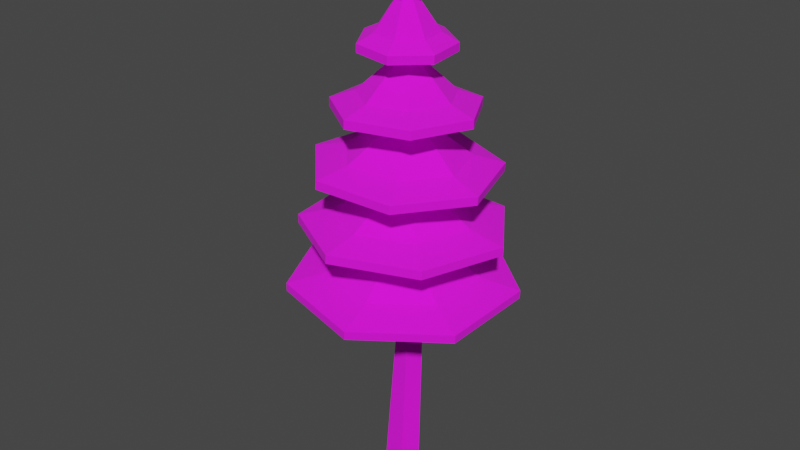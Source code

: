 # Source: Tree_simple5.blend  (saved by Blender 3.0.42; exported with 4.5.12 LTS)
import bpy
from mathutils import Matrix  # noqa: F401  (used for matrix-valued properties, if any)

bpy.ops.wm.read_factory_settings(use_empty=True)
scene = bpy.context.scene
scene.name = 'Scene'

# ---- collections
col_collection = bpy.data.collections.new('Collection'); scene.collection.children.link(col_collection)

# ---- images (referenced by path relative to the original .blend; pixels are not part of the script)
import os
ASSET_DIR = os.environ.get("B2B_ASSET_DIR", "")  # directory of the original .blend (textures are referenced by path, not embedded)
HERE = os.path.dirname(os.path.abspath(__file__))  # packed textures are extracted next to this script under _unpacked/

def load_image(name, relpath, width, height, colorspace="sRGB"):
    """Load a texture the original file referenced (path relative to the .blend, or extracted next to this script)."""
    p = next((c for c in (os.path.join(HERE, relpath), os.path.join(ASSET_DIR, relpath)) if relpath and os.path.exists(c)), "")
    if p:
        img = bpy.data.images.load(p, check_existing=True)
        img.name = name
    else:  # same state as the original file: an image datablock whose file is absent (Cycles renders it pink)
        img = bpy.data.images.new(name, width, height)
        img.source = "FILE"
        img.filepath = "//" + (relpath or name)
    img.colorspace_settings.name = colorspace
    return img
img_colorpalette_png = load_image('ColorPalette.png', 'ColorPalette.png', 1024, 1024, 'sRGB')

# ---- materials (node trees are filled in below, after node groups)
mat_material = bpy.data.materials.new('Material')
mat_material.use_transparent_shadow = False

# ---- material node trees
mat_material.use_nodes = True; mat_material.node_tree.nodes.clear()
_N = mat_material.node_tree.nodes; _L = mat_material.node_tree.links
n0 = _N.new('ShaderNodeBsdfPrincipled'); n0.name = 'Principled BSDF'; n0.location = (10, 300)
n0.distribution = 'GGX'
n0.subsurface_method = 'BURLEY'
n0.inputs[2].default_value = 1.0
n0.inputs[3].default_value = 1.45
n0.inputs[27].default_value = (0.0, 0.0, 0.0, 1.0)
n0.inputs[28].default_value = 1.0
n1 = _N.new('ShaderNodeOutputMaterial'); n1.name = 'Material Output'; n1.location = (300, 300)
n2 = _N.new('ShaderNodeTexImage'); n2.name = 'Image Texture'; n2.location = (-382, 173)
n2.image = img_colorpalette_png
n2.interpolation = 'Closest'
_L.new(n0.outputs[0], n1.inputs[0])
_L.new(n2.outputs[0], n0.inputs[0])
n1.is_active_output = True

# ---- world
world_world = bpy.data.worlds.new('World'); scene.world = world_world
world_world.use_nodes = True; world_world.node_tree.nodes.clear()
_N = world_world.node_tree.nodes; _L = world_world.node_tree.links
n0 = _N.new('ShaderNodeOutputWorld'); n0.name = 'World Output'; n0.location = (300, 300)
n1 = _N.new('ShaderNodeBackground'); n1.name = 'Background'; n1.location = (10, 300)
n1.inputs[0].default_value = (0.05088, 0.05088, 0.05088, 1.0)
_L.new(n1.outputs[0], n0.inputs[0])
n0.is_active_output = True
world_world.color = (0.05088, 0.05088, 0.05088)
world_world.use_sun_shadow = False
world_world.sun_shadow_jitter_overblur = 0.0

# ---- meshes
me_circle = bpy.data.meshes.new('Circle')
me_circle.from_pydata([(0.2107, 0.9691, 1.993), (-0.6378, 0.7911, 2.021), (-1.029, 0.01649, 2.016), (-0.6681, -0.7714, 1.983), (0.1729, -0.9793, 1.946), (0.8608, -0.4506, 1.933), (0.8776, 0.4165, 1.954), (0.03963, 0.1366, 2.421), (-0.09855, 0.1076, 2.426), (-0.1622, -0.01858, 2.425), (-0.1035, -0.1469, 2.42), (0.03348, -0.1808, 2.414), (0.1455, -0.09465, 2.412), (0.1483, 0.04657, 2.415), (-0.6327, 0.7877, 2.094), (0.2158, 0.9657, 2.067), (-1.024, 0.0131, 2.09), (-0.6629, -0.7748, 2.056), (0.1781, -0.9827, 2.019), (0.866, -0.454, 2.007), (0.8828, 0.4131, 2.028), (0.1402, 0.6375, 2.135), (-0.4241, 0.519, 2.153), (-0.6843, 0.003813, 2.15), (-0.4443, -0.5203, 2.128), (0.1151, -0.6585, 2.104), (0.5727, -0.3069, 2.095), (0.5838, 0.2699, 2.109), (0.01914, 0.1501, 2.127), (-0.119, 0.1211, 2.132), (-0.1827, -0.005052, 2.131), (-0.124, -0.1334, 2.126), (0.01299, -0.1672, 2.12), (0.125, -0.08113, 2.118), (0.1278, 0.06009, 2.121), (0.04048, 0.864, 2.469), (-0.6823, 0.5684, 2.478), (-0.7389, -0.5301, 2.508), (-0.06163, -0.9188, 2.518), (0.6647, -0.6319, 2.51), (0.8931, 0.1144, 2.489), (0.4516, 0.7582, 2.472), (-0.04987, 0.1369, 2.932), (-0.1362, 0.04354, 2.934), (-0.1169, -0.0821, 2.938), (-0.006596, -0.1454, 2.939), (0.1117, -0.09868, 2.938), (0.1489, 0.02287, 2.935), (0.07699, 0.1277, 2.932), (-0.8571, 0.2451, 2.561), (-0.3272, 0.8184, 2.544), (-0.7388, -0.5264, 2.582), (-0.06154, -0.915, 2.592), (0.6648, -0.6282, 2.584), (0.8932, 0.1181, 2.563), (0.4517, 0.7619, 2.545), (-0.2164, 0.5421, 2.626), (-0.5688, 0.1607, 2.636), (-0.4901, -0.3524, 2.65), (-0.03965, -0.6109, 2.657), (0.4435, -0.4201, 2.652), (0.5954, 0.07628, 2.638), (0.3017, 0.5045, 2.626), (-0.004717, 0.12, 2.637), (-0.1224, 0.07185, 2.639), (-0.1172, -0.09707, 2.643), (-0.006942, -0.1604, 2.645), (0.1113, -0.1136, 2.644), (0.1485, 0.007898, 2.64), (0.07665, 0.1127, 2.637), (0.7922, -0.1146, 2.985), (0.576, 0.5542, 2.982), (-0.0812, 0.8024, 3.0), (-0.6844, 0.4432, 3.024), (-0.7795, -0.253, 3.037), (-0.2947, -0.7619, 3.029), (0.4047, -0.7003, 3.006), (0.1471, -0.01053, 3.446), (0.1119, 0.09839, 3.446), (0.004841, 0.1388, 3.449), (-0.0934, 0.08031, 3.453), (-0.1089, -0.03308, 3.455), (-0.02994, -0.116, 3.454), (0.08398, -0.1059, 3.45), (0.5803, 0.5562, 3.056), (0.7966, -0.1126, 3.058), (-0.07686, 0.8044, 3.073), (-0.6801, 0.4451, 3.098), (-0.7751, -0.2511, 3.111), (-0.2904, -0.76, 3.103), (0.4091, -0.6984, 3.079), (0.5324, -0.07375, 3.14), (0.3886, 0.3711, 3.138), (-0.04852, 0.5362, 3.15), (-0.4498, 0.2972, 3.166), (-0.513, -0.1658, 3.175), (-0.1906, -0.5043, 3.169), (0.2747, -0.4633, 3.154), (0.1297, -0.01835, 3.152), (0.09449, 0.09057, 3.152), (-0.01254, 0.131, 3.155), (-0.1108, 0.07248, 3.159), (-0.1263, -0.0409, 3.161), (-0.04731, -0.1238, 3.159), (0.0666, -0.1137, 3.156), (-0.1709, 0.5984, 3.509), (-0.5794, 0.2351, 3.515), (-0.55, -0.3105, 3.528), (-0.1049, -0.6276, 3.538), (0.4208, -0.4774, 3.538), (0.6312, 0.02703, 3.528), (0.3678, 0.5058, 3.515), (-0.03179, 0.1107, 3.964), (-0.09831, 0.05153, 3.964), (-0.09352, -0.03733, 3.967), (-0.02104, -0.08897, 3.968), (0.06457, -0.06451, 3.968), (0.09883, 0.01764, 3.967), (0.05595, 0.09561, 3.965), (-0.5803, 0.2383, 3.588), (-0.1718, 0.6016, 3.583), (-0.5509, -0.3073, 3.601), (-0.1058, -0.6244, 3.612), (0.4198, -0.4742, 3.612), (0.6302, 0.03021, 3.602), (0.3669, 0.509, 3.589), (-0.1149, 0.4021, 3.661), (-0.3866, 0.1604, 3.665), (-0.367, -0.2025, 3.674), (-0.07096, -0.4134, 3.681), (0.2787, -0.3135, 3.681), (0.4186, 0.022, 3.674), (0.2435, 0.3405, 3.665), (-0.02798, 0.09796, 3.669), (-0.0945, 0.0388, 3.67), (-0.08972, -0.05006, 3.672), (-0.01723, -0.1017, 3.674), (0.06838, -0.07724, 3.674), (0.1026, 0.004906, 3.672), (0.05975, 0.08288, 3.67), (0.04263, 0.4087, 4.048), (-0.291, 0.2991, 4.058), (-0.4138, -0.03016, 4.054), (-0.2333, -0.3311, 4.04), (0.1146, -0.3771, 4.026), (0.3679, -0.1335, 4.023), (0.3359, 0.2162, 4.033), (0.00548, 0.06459, 4.483), (-0.04886, 0.04673, 4.484), (-0.06886, -0.006889, 4.484), (-0.03946, -0.0559, 4.481), (0.0172, -0.06339, 4.479), (0.05846, -0.02372, 4.478), (0.05324, 0.03324, 4.48), (-0.286, 0.2957, 4.131), (0.04763, 0.4054, 4.122), (-0.4088, -0.03355, 4.128), (-0.2283, -0.3345, 4.113), (0.1196, -0.3805, 4.099), (0.3729, -0.1369, 4.096), (0.3409, 0.2128, 4.106), (0.03468, 0.2676, 4.193), (-0.1872, 0.1947, 4.199), (-0.2689, -0.02435, 4.196), (-0.1489, -0.2245, 4.187), (0.08255, -0.2551, 4.178), (0.251, -0.09308, 4.176), (0.2297, 0.1395, 4.182), (0.007735, 0.06603, 4.189), (-0.0466, 0.04817, 4.19), (-0.0666, -0.005449, 4.189), (-0.0372, -0.05446, 4.187), (0.01946, -0.06195, 4.185), (0.06071, -0.02228, 4.184), (0.05549, 0.03468, 4.186), (2.186e-08, 0.225, 4.555), (-0.1759, 0.1403, 4.555), (-0.2194, -0.05007, 4.555), (-0.09762, -0.2027, 4.555), (0.09762, -0.2027, 4.555), (0.2194, -0.05007, 4.555), (0.1759, 0.1403, 4.555), (1.875e-08, 0.03664, 4.99), (-0.02865, 0.02285, 4.99), (-0.03572, -0.008154, 4.99), (-0.0159, -0.03301, 4.99), (0.0159, -0.03301, 4.99), (0.03572, -0.008154, 4.99), (0.02865, 0.02285, 4.99), (-0.1759, 0.1403, 4.629), (2.186e-08, 0.225, 4.629), (-0.2194, -0.05007, 4.629), (-0.09762, -0.2027, 4.629), (0.09762, -0.2027, 4.629), (0.2194, -0.05007, 4.629), (0.1759, 0.1403, 4.629), (2.062e-08, 0.1497, 4.703), (-0.117, 0.09331, 4.703), (-0.1459, -0.0333, 4.703), (-0.06493, -0.1348, 4.703), (0.06493, -0.1348, 4.703), (0.1459, -0.0333, 4.703), (0.117, 0.09331, 4.703), (1.875e-08, 0.03664, 4.703), (-0.02865, 0.02285, 4.703), (-0.03572, -0.008154, 4.703), (-0.0159, -0.03301, 4.703), (0.0159, -0.03301, 4.703), (0.03572, -0.008154, 4.703), (0.02865, 0.02285, 4.703), (-0.003374, 0.1145, -0.008436), (-0.003374, 0.1145, -0.008436), (-0.003374, 0.1145, -0.008436), (0.0005507, 0.009099, 5.0), (0.0005507, 0.009099, 5.0), (0.0005507, 0.009099, 5.0), (0.146, -0.002075, -0.003081), (0.146, -0.002075, -0.003081), (0.146, -0.002075, -0.003081), (0.008351, 0.001896, 5.0), (0.008351, 0.001896, 5.0), (0.008351, 0.001896, 5.0), (0.08117, -0.1799, 0.008561), (0.08117, -0.1799, 0.008561), (0.08117, -0.1799, 0.008561), (0.00391, -0.007749, 5.0), (0.00391, -0.007749, 5.0), (0.00391, -0.007749, 5.0), (-0.1083, -0.1731, 0.0104), (-0.1083, -0.1731, 0.0104), (-0.1083, -0.1731, 0.0104), (-0.006634, -0.006506, 5.0), (-0.006634, -0.006506, 5.0), (-0.006634, -0.006506, 5.0), (-0.1605, 0.008845, -0.0001034), (-0.1605, 0.008845, -0.0001034), (-0.1605, 0.008845, -0.0001034), (-0.00871, 0.003907, 5.0), (-0.00871, 0.003907, 5.0), (-0.00871, 0.003907, 5.0), (0.03202, 0.164, 1.509), (0.03202, 0.164, 1.509), (0.03202, 0.164, 1.509), (0.03202, 0.164, 1.509), (0.1283, 0.06076, 1.515), (0.1283, 0.06076, 1.515), (0.1283, 0.06076, 1.515), (0.1283, 0.06076, 1.515), (0.05969, -0.06243, 1.523), (0.05969, -0.06243, 1.523), (0.05969, -0.06243, 1.523), (0.05969, -0.06243, 1.523), (-0.07892, -0.03532, 1.523), (-0.07892, -0.03532, 1.523), (-0.07892, -0.03532, 1.523), (-0.07892, -0.03532, 1.523), (-0.09602, 0.1046, 1.514), (-0.09602, 0.1046, 1.514), (-0.09602, 0.1046, 1.514), (-0.09602, 0.1046, 1.514), (-0.06241, 0.06678, 2.221), (-0.06241, 0.06678, 2.221), (-0.06241, 0.06678, 2.221), (-0.06241, 0.06678, 2.221), (0.05629, 0.06374, 2.22), (0.05629, 0.06374, 2.22), (0.05629, 0.06374, 2.22), (0.05629, 0.06374, 2.22), (0.09017, -0.04997, 2.225), (0.09017, -0.04997, 2.225), (0.09017, -0.04997, 2.225), (0.09017, -0.04997, 2.225), (-0.007604, -0.1172, 2.229), (-0.007604, -0.1172, 2.229), (-0.007604, -0.1172, 2.229), (-0.007604, -0.1172, 2.229), (-0.1019, -0.04507, 2.227), (-0.1019, -0.04507, 2.227), (-0.1019, -0.04507, 2.227), (-0.1019, -0.04507, 2.227), (-0.0262, 0.09243, 2.91), (-0.0262, 0.09243, 2.91), (-0.0262, 0.09243, 2.91), (-0.0262, 0.09243, 2.91), (0.06783, 0.06954, 2.91), (0.06783, 0.06954, 2.91), (0.06783, 0.06954, 2.91), (0.06783, 0.06954, 2.91), (0.07516, -0.02686, 2.915), (0.07516, -0.02686, 2.915), (0.07516, -0.02686, 2.915), (0.07516, -0.02686, 2.915), (-0.01435, -0.06354, 2.918), (-0.01435, -0.06354, 2.918), (-0.01435, -0.06354, 2.918), (-0.01435, -0.06354, 2.918), (-0.07699, 0.01018, 2.915), (-0.07699, 0.01018, 2.915), (-0.07699, 0.01018, 2.915), (-0.07699, 0.01018, 2.915), (-0.01304, 0.05444, 3.608), (-0.01304, 0.05444, 3.608), (-0.01304, 0.05444, 3.608), (-0.01304, 0.05444, 3.608), (0.0543, 0.02228, 3.609), (0.0543, 0.02228, 3.609), (0.0543, 0.02228, 3.609), (0.0543, 0.02228, 3.609), (0.04453, -0.05168, 3.61), (0.04453, -0.05168, 3.61), (0.04453, -0.05168, 3.61), (0.04453, -0.05168, 3.61), (-0.02885, -0.06524, 3.611), (-0.02885, -0.06524, 3.611), (-0.02885, -0.06524, 3.611), (-0.02885, -0.06524, 3.611), (-0.06443, 0.0003489, 3.61), (-0.06443, 0.0003489, 3.61), (-0.06443, 0.0003489, 3.61), (-0.06443, 0.0003489, 3.61), (-0.01761, 0.04814, 4.297), (-0.01761, 0.04814, 4.297), (-0.01761, 0.04814, 4.297), (-0.01761, 0.04814, 4.297), (0.03428, 0.03894, 4.297), (0.03428, 0.03894, 4.297), (0.03428, 0.03894, 4.297), (0.03428, 0.03894, 4.297), (0.04156, -0.01325, 4.298), (0.04156, -0.01325, 4.298), (0.04156, -0.01325, 4.298), (0.04156, -0.01325, 4.298), (-0.005823, -0.03629, 4.299), (-0.005823, -0.03629, 4.299), (-0.005823, -0.03629, 4.299), (-0.005823, -0.03629, 4.299), (-0.04239, 0.00165, 4.298), (-0.04239, 0.00165, 4.298), (-0.04239, 0.00165, 4.298), (-0.04239, 0.00165, 4.298)], [], [(0, 15, 20, 6), (5, 19, 18, 4), (3, 17, 16, 2), (1, 14, 15, 0), (6, 20, 19, 5), (4, 18, 17, 3), (2, 16, 14, 1), (28, 0, 6, 34), (21, 15, 14, 22), (22, 14, 16, 23), (23, 16, 17, 24), (24, 17, 18, 25), (25, 18, 19, 26), (26, 19, 20, 27), (27, 20, 15, 21), (13, 27, 21, 7), (12, 26, 27, 13), (11, 25, 26, 12), (10, 24, 25, 11), (9, 23, 24, 10), (8, 22, 23, 9), (7, 21, 22, 8), (34, 6, 5, 33), (33, 5, 4, 32), (32, 4, 3, 31), (31, 3, 2, 30), (30, 2, 1, 29), (29, 1, 0, 28), (35, 50, 55, 41), (40, 54, 53, 39), (38, 52, 51, 37), (36, 49, 50, 35), (41, 55, 54, 40), (39, 53, 52, 38), (37, 51, 49, 36), (63, 35, 41, 69), (56, 50, 49, 57), (57, 49, 51, 58), (58, 51, 52, 59), (59, 52, 53, 60), (60, 53, 54, 61), (61, 54, 55, 62), (62, 55, 50, 56), (48, 62, 56, 42), (47, 61, 62, 48), (46, 60, 61, 47), (45, 59, 60, 46), (44, 58, 59, 45), (43, 57, 58, 44), (42, 56, 57, 43), (64, 63, 69, 68, 67, 66, 65), (69, 41, 40, 68), (68, 40, 39, 67), (67, 39, 38, 66), (66, 38, 37, 65), (65, 37, 36, 64), (64, 36, 35, 63), (70, 85, 90, 76), (75, 89, 88, 74), (73, 87, 86, 72), (71, 84, 85, 70), (76, 90, 89, 75), (74, 88, 87, 73), (72, 86, 84, 71), (98, 70, 76, 104), (91, 85, 84, 92), (92, 84, 86, 93), (93, 86, 87, 94), (94, 87, 88, 95), (95, 88, 89, 96), (96, 89, 90, 97), (97, 90, 85, 91), (83, 97, 91, 77), (82, 96, 97, 83), (81, 95, 96, 82), (80, 94, 95, 81), (79, 93, 94, 80), (78, 92, 93, 79), (77, 91, 92, 78), (99, 98, 104, 103, 102, 101, 100), (104, 76, 75, 103), (103, 75, 74, 102), (102, 74, 73, 101), (101, 73, 72, 100), (100, 72, 71, 99), (99, 71, 70, 98), (105, 120, 125, 111), (110, 124, 123, 109), (108, 122, 121, 107), (106, 119, 120, 105), (111, 125, 124, 110), (109, 123, 122, 108), (107, 121, 119, 106), (133, 105, 111, 139), (126, 120, 119, 127), (127, 119, 121, 128), (128, 121, 122, 129), (129, 122, 123, 130), (130, 123, 124, 131), (131, 124, 125, 132), (132, 125, 120, 126), (118, 132, 126, 112), (117, 131, 132, 118), (116, 130, 131, 117), (115, 129, 130, 116), (114, 128, 129, 115), (113, 127, 128, 114), (112, 126, 127, 113), (134, 133, 139, 138, 137, 136, 135), (139, 111, 110, 138), (138, 110, 109, 137), (137, 109, 108, 136), (136, 108, 107, 135), (135, 107, 106, 134), (134, 106, 105, 133), (140, 155, 160, 146), (145, 159, 158, 144), (143, 157, 156, 142), (141, 154, 155, 140), (146, 160, 159, 145), (144, 158, 157, 143), (142, 156, 154, 141), (168, 140, 146, 174), (161, 155, 154, 162), (162, 154, 156, 163), (163, 156, 157, 164), (164, 157, 158, 165), (165, 158, 159, 166), (166, 159, 160, 167), (167, 160, 155, 161), (153, 167, 161, 147), (152, 166, 167, 153), (151, 165, 166, 152), (150, 164, 165, 151), (149, 163, 164, 150), (148, 162, 163, 149), (147, 161, 162, 148), (169, 168, 174, 173, 172, 171, 170), (174, 146, 145, 173), (173, 145, 144, 172), (172, 144, 143, 171), (171, 143, 142, 170), (170, 142, 141, 169), (169, 141, 140, 168), (175, 190, 195, 181), (180, 194, 193, 179), (178, 192, 191, 177), (176, 189, 190, 175), (181, 195, 194, 180), (179, 193, 192, 178), (177, 191, 189, 176), (203, 175, 181, 209), (196, 190, 189, 197), (197, 189, 191, 198), (198, 191, 192, 199), (199, 192, 193, 200), (200, 193, 194, 201), (201, 194, 195, 202), (202, 195, 190, 196), (188, 202, 196, 182), (187, 201, 202, 188), (186, 200, 201, 187), (185, 199, 200, 186), (184, 198, 199, 185), (183, 197, 198, 184), (182, 196, 197, 183), (204, 203, 209, 208, 207, 206, 205), (209, 181, 180, 208), (208, 180, 179, 207), (207, 179, 178, 206), (206, 178, 177, 205), (205, 177, 176, 204), (204, 176, 175, 203), (184, 185, 186, 187, 188, 182, 183), (149, 150, 151, 152, 153, 147, 148), (114, 115, 116, 117, 118, 112, 113), (79, 80, 81, 82, 83, 77, 78), (44, 45, 46, 47, 48, 42, 43), (9, 10, 11, 12, 13, 7, 8), (30, 29, 28, 34, 33, 32, 31), (322, 215, 220), (322, 220, 324), (326, 221, 227), (326, 227, 330), (329, 226, 233), (329, 233, 335), (225, 219, 214), (214, 239, 232), (214, 232, 225), (333, 231, 238), (333, 238, 339), (336, 237, 213), (336, 213, 320), (236, 211, 216), (216, 223, 230), (216, 230, 236), (235, 259, 241), (235, 241, 210), (228, 252, 256), (228, 256, 234), (222, 248, 254), (222, 254, 229), (218, 246, 250), (218, 250, 224), (212, 243, 245), (212, 245, 217), (258, 278, 261), (258, 261, 240), (253, 272, 277), (253, 277, 257), (249, 268, 274), (249, 274, 255), (247, 267, 271), (247, 271, 251), (242, 263, 265), (242, 265, 244), (276, 296, 280), (276, 280, 260), (273, 293, 299), (273, 299, 279), (269, 289, 295), (269, 295, 275), (266, 286, 290), (266, 290, 270), (262, 282, 284), (262, 284, 264), (298, 318, 300), (298, 300, 281), (292, 313, 317), (292, 317, 297), (288, 309, 315), (288, 315, 294), (287, 306, 310), (287, 310, 291), (283, 302, 304), (283, 304, 285), (319, 338, 321), (319, 321, 301), (312, 332, 337), (312, 337, 316), (308, 328, 334), (308, 334, 314), (307, 327, 331), (307, 331, 311), (303, 323, 325), (303, 325, 305)])
me_circle.polygons.foreach_set('use_smooth', [0, 0, 0, 0, 0, 0, 0, 0, 0, 0, 0, 0, 0, 0, 0, 0, 0, 0, 0, 0, 0, 0, 0, 0, 0, 0, 0, 0, 0, 0, 0, 0, 0, 0, 0, 0, 0, 0, 0, 0, 0, 0, 0, 0, 0, 0, 0, 0, 0, 0, 0, 0, 0, 0, 0, 0, 0, 0, 0, 0, 0, 0, 0, 0, 0, 0, 0, 0, 0, 0, 0, 0, 0, 0, 0, 0, 0, 0, 0, 0, 0, 0, 0, 0, 0, 0, 0, 0, 0, 0, 0, 0, 0, 0, 0, 0, 0, 0, 0, 0, 0, 0, 0, 0, 0, 0, 0, 0, 0, 0, 0, 0, 0, 0, 0, 0, 0, 0, 0, 0, 0, 0, 0, 0, 0, 0, 0, 0, 0, 0, 0, 0, 0, 0, 0, 0, 0, 0, 0, 0, 0, 0, 0, 0, 0, 0, 0, 0, 0, 0, 0, 0, 0, 0, 0, 0, 0, 0, 0, 0, 0, 0, 0, 0, 0, 0, 0, 0, 0, 0, 0, 0, 0, 0, 0, 0, 0, 0, 0, 0, 1, 1, 1, 1, 1, 1, 0, 0, 0, 1, 1, 1, 1, 0, 0, 0, 1, 1, 1, 1, 1, 1, 1, 1, 1, 1, 1, 1, 1, 1, 1, 1, 1, 1, 1, 1, 1, 1, 1, 1, 1, 1, 1, 1, 1, 1, 1, 1, 1, 1, 1, 1, 1, 1, 1, 1, 1, 1, 1, 1, 1, 1, 1, 1, 1, 1])
_uv = me_circle.uv_layers.new(name='UVMap')
_uv.uv.foreach_set('vector', [0.4336, 0.9335, 0.4336, 0.9335, 0.4336, 0.9335, 0.4336, 0.9335, 0.4336, 0.9335, 0.4336, 0.9335, 0.4336, 0.9335, 0.4336, 0.9335, 0.4336, 0.9335, 0.4336, 0.9335, 0.4336, 0.9335, 0.4336, 0.9335, 0.4336, 0.9335, 0.4336, 0.9335, 0.4336, 0.9335, 0.4336, 0.9335, 0.4336, 0.9335, 0.4336, 0.9335, 0.4336, 0.9335, 0.4336, 0.9335, 0.4336, 0.9335, 0.4336, 0.9335, 0.4336, 0.9335, 0.4336, 0.9335, 0.4336, 0.9335, 0.4336, 0.9335, 0.4336, 0.9335, 0.4336, 0.9335, 0.4336, 0.9335, 0.4336, 0.9335, 0.4336, 0.9335, 0.4336, 0.9335, 0.4336, 0.9335, 0.4336, 0.9335, 0.4336, 0.9335, 0.4336, 0.9335, 0.4336, 0.9335, 0.4336, 0.9335, 0.4336, 0.9335, 0.4336, 0.9335, 0.4336, 0.9335, 0.4336, 0.9335, 0.4336, 0.9335, 0.4336, 0.9335, 0.4336, 0.9335, 0.4336, 0.9335, 0.4336, 0.9335, 0.4336, 0.9335, 0.4336, 0.9335, 0.4336, 0.9335, 0.4336, 0.9335, 0.4336, 0.9335, 0.4336, 0.9335, 0.4336, 0.9335, 0.4336, 0.9335, 0.4336, 0.9335, 0.4336, 0.9335, 0.4336, 0.9335, 0.4336, 0.9335, 0.4336, 0.9335, 0.4336, 0.9335, 0.4336, 0.9335, 0.4336, 0.9335, 0.4336, 0.9335, 0.4336, 0.9335, 0.4336, 0.9335, 0.4336, 0.9335, 0.4336, 0.9335, 0.4336, 0.9335, 0.4336, 0.9335, 0.4336, 0.9335, 0.4336, 0.9335, 0.4336, 0.9335, 0.4336, 0.9335, 0.4336, 0.9335, 0.4336, 0.9335, 0.4336, 0.9335, 0.4336, 0.9335, 0.4336, 0.9335, 0.4336, 0.9335, 0.4336, 0.9335, 0.4336, 0.9335, 0.4336, 0.9335, 0.4336, 0.9335, 0.4336, 0.9335, 0.4336, 0.9335, 0.4336, 0.9335, 0.4336, 0.9335, 0.4336, 0.9335, 0.4336, 0.9335, 0.4336, 0.9335, 0.4336, 0.9335, 0.4336, 0.9335, 0.4336, 0.9335, 0.4336, 0.9335, 0.4336, 0.9335, 0.4336, 0.9335, 0.4336, 0.9335, 0.4336, 0.9335, 0.4336, 0.9335, 0.4336, 0.9335, 0.4336, 0.9335, 0.4336, 0.9335, 0.4336, 0.9335, 0.4336, 0.9335, 0.4336, 0.9335, 0.4336, 0.9335, 0.4336, 0.9335, 0.4336, 0.9335, 0.4336, 0.9335, 0.4336, 0.9335, 0.4336, 0.9335, 0.4336, 0.9335, 0.4336, 0.9335, 0.4336, 0.9335, 0.4336, 0.9335, 0.4336, 0.9335, 0.4336, 0.9335, 0.4336, 0.9335, 0.4336, 0.9335, 0.4336, 0.9335, 0.4336, 0.9335, 0.4336, 0.9335, 0.4336, 0.9335, 0.4336, 0.9335, 0.4336, 0.9335, 0.4336, 0.9335, 0.4336, 0.9335, 0.4336, 0.9335, 0.4336, 0.9335, 0.4336, 0.9335, 0.4336, 0.9335, 0.4336, 0.9335, 0.4336, 0.9335, 0.4336, 0.9335, 0.4336, 0.9335, 0.4336, 0.9335, 0.4336, 0.9335, 0.4336, 0.9335, 0.4336, 0.9335, 0.4336, 0.9335, 0.4336, 0.9335, 0.4336, 0.9335, 0.4336, 0.9335, 0.4336, 0.9335, 0.4336, 0.9335, 0.4336, 0.9335, 0.4336, 0.9335, 0.4336, 0.9335, 0.4336, 0.9335, 0.4336, 0.9335, 0.4336, 0.9335, 0.4336, 0.9335, 0.4336, 0.9335, 0.4336, 0.9335, 0.4336, 0.9335, 0.4336, 0.9335, 0.4336, 0.9335, 0.4336, 0.9335, 0.4336, 0.9335, 0.4336, 0.9335, 0.4336, 0.9335, 0.4336, 0.9335, 0.4336, 0.9335, 0.4336, 0.9335, 0.4336, 0.9335, 0.4336, 0.9335, 0.4336, 0.9335, 0.4336, 0.9335, 0.4336, 0.9335, 0.4336, 0.9335, 0.4336, 0.9335, 0.4336, 0.9335, 0.4336, 0.9335, 0.4336, 0.9335, 0.4336, 0.9335, 0.4336, 0.9335, 0.4336, 0.9335, 0.4336, 0.9335, 0.4336, 0.9335, 0.4336, 0.9335, 0.4336, 0.9335, 0.4336, 0.9335, 0.4336, 0.9335, 0.4336, 0.9335, 0.4336, 0.9335, 0.4336, 0.9335, 0.4336, 0.9335, 0.4336, 0.9335, 0.4336, 0.9335, 0.4336, 0.9335, 0.4336, 0.9335, 0.4336, 0.9335, 0.4336, 0.9335, 0.4336, 0.9335, 0.4336, 0.9335, 0.4336, 0.9335, 0.4336, 0.9335, 0.4336, 0.9335, 0.4336, 0.9335, 0.4336, 0.9335, 0.4336, 0.9335, 0.4336, 0.9335, 0.4336, 0.9335, 0.4336, 0.9335, 0.4336, 0.9335, 0.4336, 0.9335, 0.4336, 0.9335, 0.4336, 0.9335, 0.4336, 0.9335, 0.4336, 0.9335, 0.4336, 0.9335, 0.4336, 0.9335, 0.4336, 0.9335, 0.4336, 0.9335, 0.4336, 0.9335, 0.4336, 0.9335, 0.4336, 0.9335, 0.4336, 0.9335, 0.4336, 0.9335, 0.4336, 0.9335, 0.4336, 0.9335, 0.4336, 0.9335, 0.4336, 0.9335, 0.4336, 0.9335, 0.4336, 0.9335, 0.4336, 0.9335, 0.4336, 0.9335, 0.4336, 0.9335, 0.4336, 0.9335, 0.4336, 0.9335, 0.4336, 0.9335, 0.4336, 0.9335, 0.4336, 0.9335, 0.4336, 0.9335, 0.4336, 0.9335, 0.4336, 0.9335, 0.4336, 0.9335, 0.4336, 0.9335, 0.4336, 0.9335, 0.4336, 0.9335, 0.4336, 0.9335, 0.4336, 0.9335, 0.4336, 0.9335, 0.4336, 0.9335, 0.4336, 0.9335, 0.4336, 0.9335, 0.4336, 0.9335, 0.4336, 0.9335, 0.4336, 0.9335, 0.4336, 0.9335, 0.4336, 0.9335, 0.4336, 0.9335, 0.4336, 0.9335, 0.4336, 0.9335, 0.4336, 0.9335, 0.4336, 0.9335, 0.4336, 0.9335, 0.4336, 0.9335, 0.4336, 0.9335, 0.4336, 0.9335, 0.4336, 0.9335, 0.4336, 0.9335, 0.4336, 0.9335, 0.4336, 0.9335, 0.4336, 0.9335, 0.4336, 0.9335, 0.4336, 0.9335, 0.4336, 0.9335, 0.4336, 0.9335, 0.4336, 0.9335, 0.4336, 0.9335, 0.4336, 0.9335, 0.4336, 0.9335, 0.4336, 0.9335, 0.4336, 0.9335, 0.4336, 0.9335, 0.4336, 0.9335, 0.4336, 0.9335, 0.4336, 0.9335, 0.4336, 0.9335, 0.4336, 0.9335, 0.4336, 0.9335, 0.4336, 0.9335, 0.4336, 0.9335, 0.4336, 0.9335, 0.4336, 0.9335, 0.4336, 0.9335, 0.4336, 0.9335, 0.4336, 0.9335, 0.4336, 0.9335, 0.4336, 0.9335, 0.4336, 0.9335, 0.4336, 0.9335, 0.4336, 0.9335, 0.4336, 0.9335, 0.4336, 0.9335, 0.4336, 0.9335, 0.4336, 0.9335, 0.4336, 0.9335, 0.4336, 0.9335, 0.4336, 0.9335, 0.4336, 0.9335, 0.4336, 0.9335, 0.4336, 0.9335, 0.4336, 0.9335, 0.4336, 0.9335, 0.4336, 0.9335, 0.4336, 0.9335, 0.4336, 0.9335, 0.4336, 0.9335, 0.4336, 0.9335, 0.4336, 0.9335, 0.4336, 0.9335, 0.4336, 0.9335, 0.4336, 0.9335, 0.4336, 0.9335, 0.4336, 0.9335, 0.4336, 0.9335, 0.4336, 0.9335, 0.4336, 0.9335, 0.4336, 0.9335, 0.4336, 0.9335, 0.4336, 0.9335, 0.4336, 0.9335, 0.4336, 0.9335, 0.4336, 0.9335, 0.4336, 0.9335, 0.4336, 0.9335, 0.4336, 0.9335, 0.4336, 0.9335, 0.4336, 0.9335, 0.4336, 0.9335, 0.4336, 0.9335, 0.4336, 0.9335, 0.4336, 0.9335, 0.4336, 0.9335, 0.4336, 0.9335, 0.4336, 0.9335, 0.4336, 0.9335, 0.4336, 0.9335, 0.4336, 0.9335, 0.4336, 0.9335, 0.4336, 0.9335, 0.4336, 0.9335, 0.4336, 0.9335, 0.4336, 0.9335, 0.4336, 0.9335, 0.4336, 0.9335, 0.4336, 0.9335, 0.4336, 0.9335, 0.4336, 0.9335, 0.4336, 0.9335, 0.4336, 0.9335, 0.4336, 0.9335, 0.4336, 0.9335, 0.4336, 0.9335, 0.4336, 0.9335, 0.4336, 0.9335, 0.4336, 0.9335, 0.4336, 0.9335, 0.4336, 0.9335, 0.4336, 0.9335, 0.4336, 0.9335, 0.4336, 0.9335, 0.4336, 0.9335, 0.4336, 0.9335, 0.4336, 0.9335, 0.4336, 0.9335, 0.4336, 0.9335, 0.4336, 0.9335, 0.4336, 0.9335, 0.4336, 0.9335, 0.4336, 0.9335, 0.4336, 0.9335, 0.4336, 0.9335, 0.4336, 0.9335, 0.4336, 0.9335, 0.4336, 0.9335, 0.4336, 0.9335, 0.4336, 0.9335, 0.4336, 0.9335, 0.4336, 0.9335, 0.4336, 0.9335, 0.4336, 0.9335, 0.4336, 0.9335, 0.4336, 0.9335, 0.4336, 0.9335, 0.4336, 0.9335, 0.4336, 0.9335, 0.4336, 0.9335, 0.4336, 0.9335, 0.4336, 0.9335, 0.4336, 0.9335, 0.4336, 0.9335, 0.4336, 0.9335, 0.4336, 0.9335, 0.4336, 0.9335, 0.4336, 0.9335, 0.4336, 0.9335, 0.4336, 0.9335, 0.4336, 0.9335, 0.4336, 0.9335, 0.4336, 0.9335, 0.4336, 0.9335, 0.4336, 0.9335, 0.4336, 0.9335, 0.4336, 0.9335, 0.4336, 0.9335, 0.4336, 0.9335, 0.4336, 0.9335, 0.4336, 0.9335, 0.4336, 0.9335, 0.4336, 0.9335, 0.4336, 0.9335, 0.4336, 0.9335, 0.4336, 0.9335, 0.4336, 0.9335, 0.4336, 0.9335, 0.4336, 0.9335, 0.4336, 0.9335, 0.4336, 0.9335, 0.4336, 0.9335, 0.4336, 0.9335, 0.4336, 0.9335, 0.4336, 0.9335, 0.4336, 0.9335, 0.4336, 0.9335, 0.4336, 0.9335, 0.4336, 0.9335, 0.4336, 0.9335, 0.4336, 0.9335, 0.4336, 0.9335, 0.4336, 0.9335, 0.4336, 0.9335, 0.4336, 0.9335, 0.4336, 0.9335, 0.4336, 0.9335, 0.4336, 0.9335, 0.4336, 0.9335, 0.4336, 0.9335, 0.4336, 0.9335, 0.4336, 0.9335, 0.4336, 0.9335, 0.4336, 0.9335, 0.4336, 0.9335, 0.4336, 0.9335, 0.4336, 0.9335, 0.4336, 0.9335, 0.4336, 0.9335, 0.4336, 0.9335, 0.4336, 0.9335, 0.4336, 0.9335, 0.4336, 0.9335, 0.4336, 0.9335, 0.4336, 0.9335, 0.4336, 0.9335, 0.4336, 0.9335, 0.4336, 0.9335, 0.4336, 0.9335, 0.4336, 0.9335, 0.4336, 0.9335, 0.4336, 0.9335, 0.4336, 0.9335, 0.4336, 0.9335, 0.4336, 0.9335, 0.4336, 0.9335, 0.4336, 0.9335, 0.4336, 0.9335, 0.4336, 0.9335, 0.4336, 0.9335, 0.4336, 0.9335, 0.4336, 0.9335, 0.4336, 0.9335, 0.4336, 0.9335, 0.4336, 0.9335, 0.4336, 0.9335, 0.4336, 0.9335, 0.4336, 0.9335, 0.4336, 0.9335, 0.4336, 0.9335, 0.4336, 0.9335, 0.4336, 0.9335, 0.4336, 0.9335, 0.4336, 0.9335, 0.4336, 0.9335, 0.4336, 0.9335, 0.4336, 0.9335, 0.4336, 0.9335, 0.4336, 0.9335, 0.4336, 0.9335, 0.4336, 0.9335, 0.4336, 0.9335, 0.4336, 0.9335, 0.4336, 0.9335, 0.4336, 0.9335, 0.4336, 0.9335, 0.4336, 0.9335, 0.4336, 0.9335, 0.4336, 0.9335, 0.4336, 0.9335, 0.4336, 0.9335, 0.4336, 0.9335, 0.4336, 0.9335, 0.4336, 0.9335, 0.4336, 0.9335, 0.4336, 0.9335, 0.4336, 0.9335, 0.4336, 0.9335, 0.4336, 0.9335, 0.4336, 0.9335, 0.4336, 0.9335, 0.4336, 0.9335, 0.4336, 0.9335, 0.4336, 0.9335, 0.4336, 0.9335, 0.4336, 0.9335, 0.4336, 0.9335, 0.4336, 0.9335, 0.4336, 0.9335, 0.4336, 0.9335, 0.4336, 0.9335, 0.4336, 0.9335, 0.4336, 0.9335, 0.4336, 0.9335, 0.4336, 0.9335, 0.4336, 0.9335, 0.4336, 0.9335, 0.4336, 0.9335, 0.4336, 0.9335, 0.4336, 0.9335, 0.4336, 0.9335, 0.4336, 0.9335, 0.4336, 0.9335, 0.4336, 0.9335, 0.4336, 0.9335, 0.4336, 0.9335, 0.4336, 0.9335, 0.4336, 0.9335, 0.4336, 0.9335, 0.4336, 0.9335, 0.4336, 0.9335, 0.4336, 0.9335, 0.4336, 0.9335, 0.4336, 0.9335, 0.4336, 0.9335, 0.4336, 0.9335, 0.4336, 0.9335, 0.4336, 0.9335, 0.4336, 0.9335, 0.4336, 0.9335, 0.4336, 0.9335, 0.4336, 0.9335, 0.4336, 0.9335, 0.4336, 0.9335, 0.4336, 0.9335, 0.4336, 0.9335, 0.4336, 0.9335, 0.4336, 0.9335, 0.4336, 0.9335, 0.4336, 0.9335, 0.4336, 0.9335, 0.4336, 0.9335, 0.4336, 0.9335, 0.4336, 0.9335, 0.4336, 0.9335, 0.4336, 0.9335, 0.4336, 0.9335, 0.4336, 0.9335, 0.4336, 0.9335, 0.4336, 0.9335, 0.4336, 0.9335, 0.4336, 0.9335, 0.4336, 0.9335, 0.4336, 0.9335, 0.4336, 0.9335, 0.4336, 0.9335, 0.4336, 0.9335, 0.4336, 0.9335, 0.4336, 0.9335, 0.4336, 0.9335, 0.4336, 0.9335, 0.4336, 0.9335, 0.4336, 0.9335, 0.4336, 0.9335, 0.4336, 0.9335, 0.4336, 0.9335, 0.4336, 0.9335, 0.4336, 0.9335, 0.4336, 0.9335, 0.4336, 0.9335, 0.4336, 0.9335, 0.4336, 0.9335, 0.4336, 0.9335, 0.4336, 0.9335, 0.4336, 0.9335, 0.4336, 0.9335, 0.4336, 0.9335, 0.4336, 0.9335, 0.4336, 0.9335, 0.4336, 0.9335, 0.4336, 0.9335, 0.4336, 0.9335, 0.4336, 0.9335, 0.4336, 0.9335, 0.4336, 0.9335, 0.4336, 0.9335, 0.4336, 0.9335, 0.4336, 0.9335, 0.4336, 0.9335, 0.4336, 0.9335, 0.4336, 0.9335, 0.4336, 0.9335, 0.4336, 0.9335, 0.4336, 0.9335, 0.4336, 0.9335, 0.4336, 0.9335, 0.4336, 0.9335, 0.4336, 0.9335, 0.4336, 0.9335, 0.4336, 0.9335, 0.4336, 0.9335, 0.4336, 0.9335, 0.4336, 0.9335, 0.4336, 0.9335, 0.4336, 0.9335, 0.4336, 0.9335, 0.4336, 0.9335, 0.4336, 0.9335, 0.4336, 0.9335, 0.4336, 0.9335, 0.4336, 0.9335, 0.4336, 0.9335, 0.4336, 0.9335, 0.4336, 0.9335, 0.4336, 0.9335, 0.4336, 0.9335, 0.4336, 0.9335, 0.4336, 0.9335, 0.4336, 0.9335, 0.4336, 0.9335, 0.4336, 0.9335, 0.4336, 0.9335, 0.4336, 0.9335, 0.4336, 0.9335, 0.4336, 0.9335, 0.4336, 0.9335, 0.4336, 0.9335, 0.4336, 0.9335, 0.4336, 0.9335, 0.4336, 0.9335, 0.4336, 0.9335, 0.4336, 0.9335, 0.4336, 0.9335, 0.4336, 0.9335, 0.4336, 0.9335, 0.4336, 0.9335, 0.4336, 0.9335, 0.4336, 0.9335, 0.4336, 0.9335, 0.4336, 0.9335, 0.4336, 0.9335, 0.4336, 0.9335, 0.4336, 0.9335, 0.4336, 0.9335, 0.4336, 0.9335, 0.4336, 0.9335, 0.4336, 0.9335, 0.4336, 0.9335, 0.4336, 0.9335, 0.4336, 0.9335, 0.4336, 0.9335, 0.4336, 0.9335, 0.4336, 0.9335, 0.4336, 0.9335, 0.4336, 0.9335, 0.4336, 0.9335, 0.4336, 0.9335, 0.4336, 0.9335, 0.4336, 0.9335, 0.4336, 0.9335, 0.4336, 0.9335, 0.4336, 0.9335, 0.4336, 0.9335, 0.4336, 0.9335, 0.4336, 0.9335, 0.4336, 0.9335, 0.4336, 0.9335, 0.4336, 0.9335, 0.4336, 0.9335, 0.4336, 0.9335, 0.4336, 0.9335, 0.4336, 0.9335, 0.4336, 0.9335, 0.4336, 0.9335, 0.4336, 0.9335, 0.4336, 0.9335, 0.4336, 0.9335, 0.4336, 0.9335, 0.4336, 0.9335, 0.4336, 0.9335, 0.4336, 0.9335, 0.4336, 0.9335, 0.4336, 0.9335, 0.4336, 0.9335, 0.4336, 0.9335, 0.4336, 0.9335, 0.4336, 0.9335, 0.4336, 0.9335, 0.4336, 0.9335, 0.4336, 0.9335, 0.4336, 0.9335, 0.4336, 0.9335, 0.4336, 0.9335, 0.4336, 0.9335, 0.4336, 0.9335, 0.4336, 0.9335, 0.4336, 0.9335, 0.4336, 0.9335, 0.4336, 0.9335, 0.4336, 0.9335, 0.4336, 0.9335, 0.4336, 0.9335, 0.4336, 0.9335, 0.4336, 0.9335, 0.4336, 0.9335, 0.4336, 0.9335, 0.4336, 0.9335, 0.4336, 0.9335, 0.4336, 0.9335, 0.4336, 0.9335, 0.4336, 0.9335, 0.4336, 0.9335, 0.4336, 0.9335, 0.4336, 0.9335, 0.4336, 0.9335, 0.4336, 0.9335, 0.4336, 0.9335, 0.4336, 0.9335, 0.4336, 0.9335, 0.4336, 0.9335, 0.4336, 0.9335, 0.4336, 0.9335, 0.4336, 0.9335, 0.4336, 0.9335, 0.4336, 0.9335, 0.4336, 0.9335, 0.4336, 0.9335, 0.4336, 0.9335, 0.4336, 0.9335, 0.4336, 0.9335, 0.4336, 0.9335, 0.4336, 0.9335, 0.4336, 0.9335, 0.4336, 0.9335, 0.4336, 0.9335, 0.1792, 0.1883, 0.1792, 0.1883, 0.1792, 0.1883, 0.1792, 0.1883, 0.1792, 0.1883, 0.1792, 0.1883, 0.1792, 0.1883, 0.1792, 0.1883, 0.1792, 0.1883, 0.1792, 0.1883, 0.1792, 0.1883, 0.1792, 0.1883, 0.1792, 0.1883, 0.1792, 0.1883, 0.1792, 0.1883, 0.1792, 0.1883, 0.1792, 0.1883, 0.1792, 0.1883, 0.1792, 0.1883, 0.1792, 0.1883, 0.1792, 0.1883, 0.1792, 0.1883, 0.1792, 0.1883, 0.1792, 0.1883, 0.1792, 0.1883, 0.1792, 0.1883, 0.1792, 0.1883, 0.1792, 0.1883, 0.1792, 0.1883, 0.1792, 0.1883, 0.1792, 0.1883, 0.1792, 0.1883, 0.1792, 0.1883, 0.1792, 0.1883, 0.1792, 0.1883, 0.1792, 0.1883, 0.1792, 0.1883, 0.1792, 0.1883, 0.1792, 0.1883, 0.1792, 0.1883, 0.1792, 0.1883, 0.1792, 0.1883, 0.1792, 0.1883, 0.1792, 0.1883, 0.1792, 0.1883, 0.1792, 0.1883, 0.1792, 0.1883, 0.1792, 0.1883, 0.1792, 0.1883, 0.1792, 0.1883, 0.1792, 0.1883, 0.1792, 0.1883, 0.1792, 0.1883, 0.1792, 0.1883, 0.1792, 0.1883, 0.1792, 0.1883, 0.1792, 0.1883, 0.1792, 0.1883, 0.1792, 0.1883, 0.1792, 0.1883, 0.1792, 0.1883, 0.1792, 0.1883, 0.1792, 0.1883, 0.1792, 0.1883, 0.1792, 0.1883, 0.1792, 0.1883, 0.1792, 0.1883, 0.1792, 0.1883, 0.1792, 0.1883, 0.1792, 0.1883, 0.1792, 0.1883, 0.1792, 0.1883, 0.1792, 0.1883, 0.1792, 0.1883, 0.1792, 0.1883, 0.1792, 0.1883, 0.1792, 0.1883, 0.1792, 0.1883, 0.1792, 0.1883, 0.1792, 0.1883, 0.1792, 0.1883, 0.1792, 0.1883, 0.1792, 0.1883, 0.1792, 0.1883, 0.1792, 0.1883, 0.1792, 0.1883, 0.1792, 0.1883, 0.1792, 0.1883, 0.1792, 0.1883, 0.1792, 0.1883, 0.1792, 0.1883, 0.1792, 0.1883, 0.1792, 0.1883, 0.1792, 0.1883, 0.1792, 0.1883, 0.1792, 0.1883, 0.1792, 0.1883, 0.1792, 0.1883, 0.1792, 0.1883, 0.1792, 0.1883, 0.1792, 0.1883, 0.1792, 0.1883, 0.1792, 0.1883, 0.1792, 0.1883, 0.1792, 0.1883, 0.1792, 0.1883, 0.1792, 0.1883, 0.1792, 0.1883, 0.1792, 0.1883, 0.1792, 0.1883, 0.1792, 0.1883, 0.1792, 0.1883, 0.1792, 0.1883, 0.1792, 0.1883, 0.1792, 0.1883, 0.1792, 0.1883, 0.1792, 0.1883, 0.1792, 0.1883, 0.1792, 0.1883, 0.1792, 0.1883, 0.1792, 0.1883, 0.1792, 0.1883, 0.1792, 0.1883, 0.1792, 0.1883, 0.1792, 0.1883, 0.1792, 0.1883, 0.1792, 0.1883, 0.1792, 0.1883, 0.1792, 0.1883, 0.1792, 0.1883, 0.1792, 0.1883, 0.1792, 0.1883, 0.1792, 0.1883, 0.1792, 0.1883, 0.1792, 0.1883, 0.1792, 0.1883, 0.1792, 0.1883, 0.1792, 0.1883, 0.1792, 0.1883, 0.1792, 0.1883, 0.1792, 0.1883, 0.1792, 0.1883, 0.1792, 0.1883, 0.1792, 0.1883, 0.1792, 0.1883, 0.1792, 0.1883, 0.1792, 0.1883, 0.1792, 0.1883, 0.1792, 0.1883, 0.1792, 0.1883, 0.1792, 0.1883, 0.1792, 0.1883, 0.1792, 0.1883, 0.1792, 0.1883, 0.1792, 0.1883, 0.1792, 0.1883, 0.1792, 0.1883, 0.1792, 0.1883, 0.1792, 0.1883, 0.1792, 0.1883, 0.1792, 0.1883, 0.1792, 0.1883, 0.1792, 0.1883, 0.1792, 0.1883, 0.1792, 0.1883, 0.1792, 0.1883, 0.1792, 0.1883, 0.1792, 0.1883, 0.1792, 0.1883, 0.1792, 0.1883, 0.1792, 0.1883, 0.1792, 0.1883, 0.1792, 0.1883, 0.1792, 0.1883, 0.1792, 0.1883, 0.1792, 0.1883, 0.1792, 0.1883, 0.1792, 0.1883, 0.1792, 0.1883, 0.1792, 0.1883, 0.1792, 0.1883, 0.1792, 0.1883, 0.1792, 0.1883, 0.1792, 0.1883, 0.1792, 0.1883, 0.1792, 0.1883, 0.1792, 0.1883, 0.1792, 0.1883, 0.1792, 0.1883, 0.1792, 0.1883, 0.1792, 0.1883, 0.1792, 0.1883, 0.1792, 0.1883, 0.1792, 0.1883, 0.1792, 0.1883, 0.1792, 0.1883, 0.1792, 0.1883, 0.1792, 0.1883])
me_circle.materials.append(mat_material)
me_circle.use_remesh_fix_poles = True
me_circle.use_remesh_preserve_attributes = False
me_circle.update()
me_circle.normals_split_custom_set([tuple(v) for v in zip(*[iter([0.6377, 0.7702, -0.009017, 0.6377, 0.7702, -0.009017, 0.6377, 0.7702, -0.009017, 0.6377, 0.7702, -0.009017, 0.6065, -0.7911, -0.07867, 0.6065, -0.7911, -0.07867, 0.6065, -0.7911, -0.07867, 0.6065, -0.7911, -0.07867, -0.9076, -0.4175, 0.04406, -0.9076, -0.4175, 0.04406, -0.9076, -0.4175, 0.04406, -0.9076, -0.4175, 0.04406, -0.2031, 0.9774, 0.05912, -0.2031, 0.9774, 0.05912, -0.2031, 0.9774, 0.05912, -0.2031, 0.9774, 0.05912, 0.9974, -0.01763, -0.07033, 0.9974, -0.01763, -0.07033, 0.9974, -0.01763, -0.07033, 0.9974, -0.01763, -0.07033, -0.241, -0.9701, -0.02783, -0.241, -0.9701, -0.02783, -0.241, -0.9701, -0.02783, -0.241, -0.9701, -0.02783, -0.8898, 0.4488, 0.08267, -0.8898, 0.4488, 0.08267, -0.8898, 0.4488, 0.08267, -0.8898, 0.4488, 0.08267, -0.1595, -0.1234, -0.9794, -0.1595, -0.1234, -0.9794, -0.1595, -0.1234, -0.9794, -0.1595, -0.1234, -0.9794, -0.01149, 0.2067, 0.9783, -0.01149, 0.2067, 0.9783, -0.01149, 0.2067, 0.9783, -0.01149, 0.2067, 0.9783, -0.1733, 0.08175, 0.9815, -0.1733, 0.08175, 0.9815, -0.1733, 0.08175, 0.9815, -0.1733, 0.08175, 0.9815, -0.178, -0.1228, 0.9763, -0.178, -0.1228, 0.9763, -0.178, -0.1228, 0.9763, -0.178, -0.1228, 0.9763, -0.02058, -0.2553, 0.9667, -0.02058, -0.2553, 0.9667, -0.02058, -0.2553, 0.9667, -0.02058, -0.2553, 0.9667, 0.1824, -0.214, 0.9597, 0.1824, -0.214, 0.9597, 0.1824, -0.214, 0.9597, 0.1824, -0.214, 0.9597, 0.2757, -0.02862, 0.9608, 0.2757, -0.02862, 0.9608, 0.2757, -0.02862, 0.9608, 0.2757, -0.02862, 0.9608, 0.1882, 0.1588, 0.9692, 0.1882, 0.1588, 0.9692, 0.1882, 0.1588, 0.9692, 0.1882, 0.1588, 0.9692, 0.3805, 0.4004, 0.8336, 0.3805, 0.4004, 0.8336, 0.3805, 0.4004, 0.8336, 0.3805, 0.4004, 0.8336, 0.5852, -0.03097, 0.8103, 0.5852, -0.03097, 0.8103, 0.5852, -0.03097, 0.8103, 0.5852, -0.03097, 0.8103, 0.3692, -0.4609, 0.807, 0.3692, -0.4609, 0.807, 0.3692, -0.4609, 0.807, 0.3692, -0.4609, 0.807, -0.1005, -0.5538, 0.8266, -0.1005, -0.5538, 0.8266, -0.1005, -0.5538, 0.8266, -0.1005, -0.5538, 0.8266, -0.4598, -0.2466, 0.8531, -0.4598, -0.2466, 0.8531, -0.4598, -0.2466, 0.8531, -0.4598, -0.2466, 0.8531, -0.447, 0.2206, 0.8669, -0.447, 0.2206, 0.8669, -0.447, 0.2206, 0.8669, -0.447, 0.2206, 0.8669, -0.07835, 0.5067, 0.8585, -0.07835, 0.5067, 0.8585, -0.07835, 0.5067, 0.8585, -0.07835, 0.5067, 0.8585, -0.23, 0.02802, -0.9728, -0.23, 0.02802, -0.9728, -0.23, 0.02802, -0.9728, -0.23, 0.02802, -0.9728, -0.1546, 0.1777, -0.9719, -0.1546, 0.1777, -0.9719, -0.1546, 0.1777, -0.9719, -0.1546, 0.1777, -0.9719, 0.009197, 0.2111, -0.9774, 0.009197, 0.2111, -0.9774, 0.009197, 0.2111, -0.9774, 0.009197, 0.2111, -0.9774, 0.1366, 0.1042, -0.9851, 0.1366, 0.1042, -0.9851, 0.1366, 0.1042, -0.9851, 0.1366, 0.1042, -0.9851, 0.1329, -0.06132, -0.9892, 0.1329, -0.06132, -0.9892, 0.1329, -0.06132, -0.9892, 0.1329, -0.06132, -0.9892, 0.001919, -0.1624, -0.9867, 0.001919, -0.1624, -0.9867, 0.001919, -0.1624, -0.9867, 0.001919, -0.1624, -0.9867, 0.1139, 0.8467, 0.5197, 0.1139, 0.8467, 0.5197, 0.1139, 0.8467, 0.5197, 0.1139, 0.8467, 0.5197, 0.9562, -0.2923, 0.01373, 0.9562, -0.2923, 0.01373, 0.9562, -0.2923, 0.01373, 0.9562, -0.2923, 0.01373, -0.4977, -0.8662, 0.04463, -0.4977, -0.8662, 0.04463, -0.4977, -0.8662, 0.04463, -0.4977, -0.8662, 0.04463, -0.5701, 0.8206, -0.04105, -0.5701, 0.8206, -0.04105, -0.5701, 0.8206, -0.04105, -0.5701, 0.8206, -0.04105, 0.8247, 0.5648, -0.02969, 0.8247, 0.5648, -0.02969, 0.8247, 0.5648, -0.02969, 0.8247, 0.5648, -0.02969, 0.3674, -0.9289, 0.0468, 0.3674, -0.9289, 0.0468, 0.3674, -0.9289, 0.0468, 0.3674, -0.9289, 0.0468, -0.6225, -0.04205, -0.7815, -0.6225, -0.04205, -0.7815, -0.6225, -0.04205, -0.7815, -0.6225, -0.04205, -0.7815, -0.04502, -0.2202, -0.9744, -0.04502, -0.2202, -0.9744, -0.04502, -0.2202, -0.9744, -0.04502, -0.2202, -0.9744, -0.1925, 0.2049, 0.9597, -0.1925, 0.2049, 0.9597, -0.1925, 0.2049, 0.9597, -0.1925, 0.2049, 0.9597, -0.258, -0.01299, 0.9661, -0.258, -0.01299, 0.9661, -0.258, -0.01299, 0.9661, -0.258, -0.01299, 0.9661, -0.1291, -0.1993, 0.9714, -0.1291, -0.1993, 0.9714, -0.1291, -0.1993, 0.9714, -0.1291, -0.1993, 0.9714, 0.09635, -0.2156, 0.9717, 0.09635, -0.2156, 0.9717, 0.09635, -0.2156, 0.9717, 0.09635, -0.2156, 0.9717, 0.2506, -0.04986, 0.9668, 0.2506, -0.04986, 0.9668, 0.2506, -0.04986, 0.9668, 0.2506, -0.04986, 0.9668, 0.2174, 0.1751, 0.9602, 0.2174, 0.1751, 0.9602, 0.2174, 0.1751, 0.9602, 0.2174, 0.1751, 0.9602, 0.01968, 0.2893, 0.957, 0.01968, 0.2893, 0.957, 0.01968, 0.2893, 0.957, 0.01968, 0.2893, 0.957, 0.0434, 0.6133, 0.7887, 0.0434, 0.6133, 0.7887, 0.0434, 0.6133, 0.7887, 0.0434, 0.6133, 0.7887, 0.4872, 0.3557, 0.7975, 0.4872, 0.3557, 0.7975, 0.4872, 0.3557, 0.7975, 0.4872, 0.3557, 0.7975, 0.5594, -0.1486, 0.8155, 0.5594, -0.1486, 0.8155, 0.5594, -0.1486, 0.8155, 0.5594, -0.1486, 0.8155, 0.2138, -0.5171, 0.8288, 0.2138, -0.5171, 0.8288, 0.2138, -0.5171, 0.8288, 0.2138, -0.5171, 0.8288, -0.2885, -0.481, 0.8279, -0.2885, -0.481, 0.8279, -0.2885, -0.481, 0.8279, -0.2885, -0.481, 0.8279, -0.5778, -0.06621, 0.8135, -0.5778, -0.06621, 0.8135, -0.5778, -0.06621, 0.8135, -0.5778, -0.06621, 0.8135, -0.4333, 0.4228, 0.7959, -0.4333, 0.4228, 0.7959, -0.4333, 0.4228, 0.7959, -0.4333, 0.4228, 0.7959, -0.0006387, -0.02757, -0.9996, -0.0006387, -0.02757, -0.9996, -0.0006387, -0.02757, -0.9996, -0.0006387, -0.02757, -0.9996, -0.0006387, -0.02757, -0.9996, -0.0006387, -0.02757, -0.9996, -0.0006387, -0.02757, -0.9996, -0.1761, -0.1472, -0.9733, -0.1761, -0.1472, -0.9733, -0.1761, -0.1472, -0.9733, -0.1761, -0.1472, -0.9733, -0.2032, 0.03502, -0.9785, -0.2032, 0.03502, -0.9785, -0.2032, 0.03502, -0.9785, -0.2032, 0.03502, -0.9785, -0.07825, 0.1694, -0.9824, -0.07825, 0.1694, -0.9824, -0.07825, 0.1694, -0.9824, -0.07825, 0.1694, -0.9824, 0.1046, 0.1562, -0.9822, 0.1046, 0.1562, -0.9822, 0.1046, 0.1562, -0.9822, 0.1046, 0.1562, -0.9822, 0.2409, -0.03655, -0.9699, 0.2409, -0.03655, -0.9699, 0.2409, -0.03655, -0.9699, 0.2409, -0.03655, -0.9699, 0.08009, -0.2241, -0.9713, 0.08009, -0.2241, -0.9713, 0.08009, -0.2241, -0.9713, 0.08009, -0.2241, -0.9713, 0.8329, -0.5523, -0.0345, 0.8329, -0.5523, -0.0345, 0.8329, -0.5523, -0.0345, 0.8329, -0.5523, -0.0345, -0.7223, -0.6889, 0.06097, -0.7223, -0.6889, 0.06097, -0.7223, -0.6889, 0.06097, -0.7223, -0.6889, 0.06097, -0.5115, 0.8593, 0.007356, -0.5115, 0.8593, 0.007356, -0.5115, 0.8593, 0.007356, -0.5115, 0.8593, 0.007356, 0.9496, 0.3068, -0.06423, 0.9496, 0.3068, -0.06423, 0.9496, 0.3068, -0.06423, 0.9496, 0.3068, -0.06423, 0.08844, -0.9959, 0.02125, 0.08844, -0.9959, 0.02125, 0.08844, -0.9959, 0.02125, 0.08844, -0.9959, 0.02125, -0.9892, 0.1361, 0.0548, -0.9892, 0.1361, 0.0548, -0.9892, 0.1361, 0.0548, -0.9892, 0.1361, 0.0548, 0.3519, 0.9349, -0.04564, 0.3519, 0.9349, -0.04564, 0.3519, 0.9349, -0.04564, 0.3519, 0.9349, -0.04564, -0.2273, 0.116, -0.9669, -0.2273, 0.116, -0.9669, -0.2273, 0.116, -0.9669, -0.2273, 0.116, -0.9669, 0.3076, 0.1033, 0.9459, 0.3076, 0.1033, 0.9459, 0.3076, 0.1033, 0.9459, 0.3076, 0.1033, 0.9459, 0.1331, 0.2855, 0.9491, 0.1331, 0.2855, 0.9491, 0.1331, 0.2855, 0.9491, 0.1331, 0.2855, 0.9491, -0.1169, 0.2616, 0.9581, -0.1169, 0.2616, 0.9581, -0.1169, 0.2616, 0.9581, -0.1169, 0.2616, 0.9581, -0.2534, 0.05274, 0.9659, -0.2534, 0.05274, 0.9659, -0.2534, 0.05274, 0.9659, -0.2534, 0.05274, 0.9659, -0.1767, -0.1838, 0.9669, -0.1767, -0.1838, 0.9669, -0.1767, -0.1838, 0.9669, -0.1767, -0.1838, 0.9669, 0.05604, -0.273, 0.9604, 0.05604, -0.273, 0.9604, 0.05604, -0.273, 0.9604, 0.05604, -0.273, 0.9604, 0.2724, -0.1463, 0.951, 0.2724, -0.1463, 0.951, 0.2724, -0.1463, 0.951, 0.2724, -0.1463, 0.951, 0.5513, -0.3375, 0.763, 0.5513, -0.3375, 0.763, 0.5513, -0.3375, 0.763, 0.5513, -0.3375, 0.763, 0.07999, -0.61, 0.7884, 0.07999, -0.61, 0.7884, 0.07999, -0.61, 0.7884, 0.07999, -0.61, 0.7884, -0.4222, -0.4151, 0.8059, -0.4222, -0.4151, 0.8059, -0.4222, -0.4151, 0.8059, -0.4222, -0.4151, 0.8059, -0.588, 0.09537, 0.8032, -0.588, 0.09537, 0.8032, -0.588, 0.09537, 0.8032, -0.588, 0.09537, 0.8032, -0.2951, 0.5488, 0.7821, -0.2951, 0.5488, 0.7821, -0.2951, 0.5488, 0.7821, -0.2951, 0.5488, 0.7821, 0.2481, 0.6035, 0.7578, 0.2481, 0.6035, 0.7578, 0.2481, 0.6035, 0.7578, 0.2481, 0.6035, 0.7578, 0.6295, 0.2066, 0.7491, 0.6295, 0.2066, 0.7491, 0.6295, 0.2066, 0.7491, 0.6295, 0.2066, 0.7491, -0.03201, -0.01441, -0.9994, -0.03201, -0.01441, -0.9994, -0.03201, -0.01441, -0.9994, -0.03201, -0.01441, -0.9994, -0.03201, -0.01441, -0.9994, -0.03201, -0.01441, -0.9994, -0.03201, -0.01441, -0.9994, -0.05175, 0.2191, -0.9743, -0.05175, 0.2191, -0.9743, -0.05175, 0.2191, -0.9743, -0.05175, 0.2191, -0.9743, 0.1375, 0.1468, -0.9796, 0.1375, 0.1468, -0.9796, 0.1375, 0.1468, -0.9796, 0.1375, 0.1468, -0.9796, 0.1999, -0.04568, -0.9788, 0.1999, -0.04568, -0.9788, 0.1999, -0.04568, -0.9788, 0.1999, -0.04568, -0.9788, 0.08875, -0.2154, -0.9725, 0.08875, -0.2154, -0.9725, 0.08875, -0.2154, -0.9725, 0.08875, -0.2154, -0.9725, -0.1142, -0.2345, -0.9654, -0.1142, -0.2345, -0.9654, -0.1142, -0.2345, -0.9654, -0.1142, -0.2345, -0.9654, -0.2557, -0.08661, -0.9629, -0.2557, -0.08661, -0.9629, -0.2557, -0.08661, -0.9629, -0.2557, -0.08661, -0.9629, 0.1697, 0.9847, -0.04038, 0.1697, 0.9847, -0.04038, 0.1697, 0.9847, -0.04038, 0.1697, 0.9847, -0.04038, 0.9228, -0.3843, 0.02854, 0.9228, -0.3843, 0.02854, 0.9228, -0.3843, 0.02854, 0.9228, -0.3843, 0.02854, -0.5804, -0.8138, 0.02768, -0.5804, -0.8138, 0.02768, -0.5804, -0.8138, 0.02768, -0.5804, -0.8138, 0.02768, -0.6643, 0.7463, -0.04085, -0.6643, 0.7463, -0.04085, -0.6643, 0.7463, -0.04085, -0.6643, 0.7463, -0.04085, 0.8763, 0.4817, -0.009503, 0.8763, 0.4817, -0.009503, 0.8763, 0.4817, -0.009503, 0.8763, 0.4817, -0.009503, 0.2745, -0.9605, 0.04507, 0.2745, -0.9605, 0.04507, 0.2745, -0.9605, 0.04507, 0.2745, -0.9605, 0.04507, -0.9985, -0.05401, -0.01056, -0.9985, -0.05401, -0.01056, -0.9985, -0.05401, -0.01056, -0.9985, -0.05401, -0.01056, -0.04382, -0.3158, -0.9478, -0.04382, -0.3158, -0.9478, -0.04382, -0.3158, -0.9478, -0.04382, -0.3158, -0.9478, -0.2483, 0.2935, 0.9231, -0.2483, 0.2935, 0.9231, -0.2483, 0.2935, 0.9231, -0.2483, 0.2935, 0.9231, -0.368, 0.002343, 0.9298, -0.368, 0.002343, 0.9298, -0.368, 0.002343, 0.9298, -0.368, 0.002343, 0.9298, -0.2154, -0.2712, 0.9381, -0.2154, -0.2712, 0.9381, -0.2154, -0.2712, 0.9381, -0.2154, -0.2712, 0.9381, 0.09206, -0.3232, 0.9418, 0.09206, -0.3232, 0.9418, 0.09206, -0.3232, 0.9418, 0.09206, -0.3232, 0.9418, 0.3256, -0.1165, 0.9383, 0.3256, -0.1165, 0.9383, 0.3256, -0.1165, 0.9383, 0.3256, -0.1165, 0.9383, 0.3106, 0.1962, 0.9301, 0.3106, 0.1962, 0.9301, 0.3106, 0.1962, 0.9301, 0.3106, 0.1962, 0.9301, 0.05518, 0.3802, 0.9233, 0.05518, 0.3802, 0.9233, 0.05518, 0.3802, 0.9233, 0.05518, 0.3802, 0.9233, 0.1182, 0.7309, 0.6722, 0.1182, 0.7309, 0.6722, 0.1182, 0.7309, 0.6722, 0.1182, 0.7309, 0.6722, 0.6263, 0.3633, 0.6898, 0.6263, 0.3633, 0.6898, 0.6263, 0.3633, 0.6898, 0.6263, 0.3633, 0.6898, 0.6541, -0.2582, 0.7109, 0.6541, -0.2582, 0.7109, 0.6541, -0.2582, 0.7109, 0.6541, -0.2582, 0.7109, 0.1905, -0.6674, 0.72, 0.1905, -0.6674, 0.72, 0.1905, -0.6674, 0.72, 0.1905, -0.6674, 0.72, -0.4194, -0.5651, 0.7105, -0.4194, -0.5651, 0.7105, -0.4194, -0.5651, 0.7105, -0.4194, -0.5651, 0.7105, -0.7242, -0.02257, 0.6892, -0.7242, -0.02257, 0.6892, -0.7242, -0.02257, 0.6892, -0.7242, -0.02257, 0.6892, -0.487, 0.558, 0.6719, -0.487, 0.558, 0.6719, -0.487, 0.558, 0.6719, -0.487, 0.558, 0.6719, 0.007005, -0.02345, -0.9997, 0.007005, -0.02345, -0.9997, 0.007005, -0.02345, -0.9997, 0.007005, -0.02345, -0.9997, 0.007005, -0.02345, -0.9997, 0.007005, -0.02345, -0.9997, 0.007005, -0.02345, -0.9997, -0.2532, -0.1653, -0.9532, -0.2532, -0.1653, -0.9532, -0.2532, -0.1653, -0.9532, -0.2532, -0.1653, -0.9532, -0.2657, 0.09111, -0.9597, -0.2657, 0.09111, -0.9597, -0.2657, 0.09111, -0.9597, -0.2657, 0.09111, -0.9597, -0.0742, 0.2607, -0.9626, -0.0742, 0.2607, -0.9626, -0.0742, 0.2607, -0.9626, -0.0742, 0.2607, -0.9626, 0.178, 0.2179, -0.9596, 0.178, 0.2179, -0.9596, 0.178, 0.2179, -0.9596, 0.178, 0.2179, -0.9596, 0.3028, -0.006404, -0.953, 0.3028, -0.006404, -0.953, 0.3028, -0.006404, -0.953, 0.3028, -0.006404, -0.953, 0.2046, -0.2448, -0.9477, 0.2046, -0.2448, -0.9477, 0.2046, -0.2448, -0.9477, 0.2046, -0.2448, -0.9477, 0.5489, 0.8359, 0.001206, 0.5489, 0.8359, 0.001206, 0.5489, 0.8359, 0.001206, 0.5489, 0.8359, 0.001206, 0.6903, -0.719, -0.08023, 0.6903, -0.719, -0.08023, 0.6903, -0.719, -0.08023, 0.6903, -0.719, -0.08023, -0.8563, -0.5153, 0.03454, -0.8563, -0.5153, 0.03454, -0.8563, -0.5153, 0.03454, -0.8563, -0.5153, 0.03454, -0.3099, 0.9486, 0.06491, -0.3099, 0.9486, 0.06491, -0.3099, 0.9486, 0.06491, -0.3099, 0.9486, 0.06491, 0.9937, 0.09281, -0.06341, 0.9937, 0.09281, -0.06341, 0.9937, 0.09281, -0.06341, 0.9937, 0.09281, -0.06341, -0.1324, -0.9905, -0.03671, -0.1324, -0.9905, -0.03671, -0.1324, -0.9905, -0.03671, -0.1324, -0.9905, -0.03671, -0.9343, 0.3475, 0.0797, -0.9343, 0.3475, 0.0797, -0.9343, 0.3475, 0.0797, -0.9343, 0.3475, 0.0797, -0.2718, -0.3407, -0.9, -0.2718, -0.3407, -0.9, -0.2718, -0.3407, -0.9, -0.2718, -0.3407, -0.9, -0.1269, 0.4629, 0.8773, -0.1269, 0.4629, 0.8773, -0.1269, 0.4629, 0.8773, -0.1269, 0.4629, 0.8773, -0.4444, 0.1558, 0.8822, -0.4444, 0.1558, 0.8822, -0.4444, 0.1558, 0.8822, -0.4444, 0.1558, 0.8822, -0.408, -0.2857, 0.8671, -0.408, -0.2857, 0.8671, -0.408, -0.2857, 0.8671, -0.408, -0.2857, 0.8671, -0.03708, -0.5372, 0.8426, -0.03708, -0.5372, 0.8426, -0.03708, -0.5372, 0.8426, -0.03708, -0.5372, 0.8426, 0.3951, -0.3998, 0.8271, 0.3951, -0.3998, 0.8271, 0.3951, -0.3998, 0.8271, 0.3951, -0.3998, 0.8271, 0.5524, 0.0269, 0.8332, 0.5524, 0.0269, 0.8332, 0.5524, 0.0269, 0.8332, 0.5524, 0.0269, 0.8332, 0.3151, 0.4103, 0.8558, 0.3151, 0.4103, 0.8558, 0.3151, 0.4103, 0.8558, 0.3151, 0.4103, 0.8558, 0.4837, 0.6934, 0.534, 0.4837, 0.6934, 0.534, 0.4837, 0.6934, 0.534, 0.4837, 0.6934, 0.534, 0.8486, 0.0628, 0.5252, 0.8486, 0.0628, 0.5252, 0.8486, 0.0628, 0.5252, 0.8486, 0.0628, 0.5252, 0.5958, -0.6127, 0.5192, 0.5958, -0.6127, 0.5192, 0.5958, -0.6127, 0.5192, 0.5958, -0.6127, 0.5192, -0.09127, -0.849, 0.5205, -0.09127, -0.849, 0.5205, -0.09127, -0.849, 0.5205, -0.09127, -0.849, 0.5205, -0.7173, -0.4552, 0.5276, -0.7173, -0.4552, 0.5276, -0.7173, -0.4552, 0.5276, -0.7173, -0.4552, 0.5276, -0.7934, 0.2899, 0.5353, -0.7934, 0.2899, 0.5353, -0.7934, 0.2899, 0.5353, -0.7934, 0.2899, 0.5353, -0.2491, 0.805, 0.5384, -0.2491, 0.805, 0.5384, -0.2491, 0.805, 0.5384, -0.2491, 0.805, 0.5384, -0.03692, 0.02502, -0.999, -0.03692, 0.02502, -0.999, -0.03692, 0.02502, -0.999, -0.03692, 0.02502, -0.999, -0.03692, 0.02502, -0.999, -0.03692, 0.02502, -0.999, -0.03692, 0.02502, -0.999, -0.4708, -0.01805, -0.882, -0.4708, -0.01805, -0.882, -0.4708, -0.01805, -0.882, -0.4708, -0.01805, -0.882, -0.3386, 0.3404, -0.8772, -0.3386, 0.3404, -0.8772, -0.3386, 0.3404, -0.8772, -0.3386, 0.3404, -0.8772, 0.02449, 0.4562, -0.8895, 0.02449, 0.4562, -0.8895, 0.02449, 0.4562, -0.8895, 0.02449, 0.4562, -0.8895, 0.337, 0.2451, -0.9091, 0.337, 0.2451, -0.9091, 0.337, 0.2451, -0.9091, 0.337, 0.2451, -0.9091, 0.3681, -0.1269, -0.9211, 0.3681, -0.1269, -0.9211, 0.3681, -0.1269, -0.9211, 0.3681, -0.1269, -0.9211, 0.1004, -0.3856, -0.9172, 0.1004, -0.3856, -0.9172, 0.1004, -0.3856, -0.9172, 0.1004, -0.3856, -0.9172, 0.4339, 0.901, 0.0, 0.4339, 0.901, 0.0, 0.4339, 0.901, 0.0, 0.4339, 0.901, 0.0, 0.7818, -0.6235, 0.0, 0.7818, -0.6235, 0.0, 0.7818, -0.6235, 0.0, 0.7818, -0.6235, 0.0, -0.7818, -0.6235, 0.0, -0.7818, -0.6235, 0.0, -0.7818, -0.6235, 0.0, -0.7818, -0.6235, 0.0, -0.4339, 0.901, 0.0, -0.4339, 0.901, 0.0, -0.4339, 0.901, 0.0, -0.4339, 0.901, 0.0, 0.9749, 0.2225, 0.0, 0.9749, 0.2225, 0.0, 0.9749, 0.2225, 0.0, 0.9749, 0.2225, 0.0, 0.0, -1.0, 0.0, 0.0, -1.0, 0.0, 0.0, -1.0, 0.0, 0.0, -1.0, 0.0, -0.9749, 0.2225, 0.0, -0.9749, 0.2225, 0.0, -0.9749, 0.2225, 0.0, -0.9749, 0.2225, 0.0, -0.2844, -0.5906, -0.7552, -0.2844, -0.5906, -0.7552, -0.2844, -0.5906, -0.7552, -0.2844, -0.5906, -0.7552, -0.319, 0.6625, 0.6777, -0.319, 0.6625, 0.6777, -0.319, 0.6625, 0.6777, -0.319, 0.6625, 0.6777, -0.7169, 0.1636, 0.6777, -0.7169, 0.1636, 0.6777, -0.7169, 0.1636, 0.6777, -0.7169, 0.1636, 0.6777, -0.5749, -0.4585, 0.6777, -0.5749, -0.4585, 0.6777, -0.5749, -0.4585, 0.6777, -0.5749, -0.4585, 0.6777, 0.0, -0.7353, 0.6777, 0.0, -0.7353, 0.6777, 0.0, -0.7353, 0.6777, 0.0, -0.7353, 0.6777, 0.5749, -0.4585, 0.6777, 0.5749, -0.4585, 0.6777, 0.5749, -0.4585, 0.6777, 0.5749, -0.4585, 0.6777, 0.7169, 0.1636, 0.6777, 0.7169, 0.1636, 0.6777, 0.7169, 0.1636, 0.6777, 0.7169, 0.1636, 0.6777, 0.319, 0.6625, 0.6777, 0.319, 0.6625, 0.6777, 0.319, 0.6625, 0.6777, 0.319, 0.6625, 0.6777, 0.409, 0.8492, 0.3341, 0.409, 0.8492, 0.3341, 0.409, 0.8492, 0.3341, 0.409, 0.8492, 0.3341, 0.9189, 0.2097, 0.3341, 0.9189, 0.2097, 0.3341, 0.9189, 0.2097, 0.3341, 0.9189, 0.2097, 0.3341, 0.7369, -0.5877, 0.3341, 0.7369, -0.5877, 0.3341, 0.7369, -0.5877, 0.3341, 0.7369, -0.5877, 0.3341, 0.0, -0.9425, 0.3341, 0.0, -0.9425, 0.3341, 0.0, -0.9425, 0.3341, 0.0, -0.9425, 0.3341, -0.7369, -0.5877, 0.3341, -0.7369, -0.5877, 0.3341, -0.7369, -0.5877, 0.3341, -0.7369, -0.5877, 0.3341, -0.9189, 0.2097, 0.3341, -0.9189, 0.2097, 0.3341, -0.9189, 0.2097, 0.3341, -0.9189, 0.2097, 0.3341, -0.409, 0.8492, 0.3341, -0.409, 0.8492, 0.3341, -0.409, 0.8492, 0.3341, -0.409, 0.8492, 0.3341, -2.028e-06, 0.0, -1.0, -2.028e-06, 0.0, -1.0, -2.028e-06, 0.0, -1.0, -2.028e-06, 0.0, -1.0, -2.028e-06, 0.0, -1.0, -2.028e-06, 0.0, -1.0, -2.028e-06, 0.0, -1.0, -0.6391, -0.1459, -0.7552, -0.6391, -0.1459, -0.7552, -0.6391, -0.1459, -0.7552, -0.6391, -0.1459, -0.7552, -0.5125, 0.4087, -0.7552, -0.5125, 0.4087, -0.7552, -0.5125, 0.4087, -0.7552, -0.5125, 0.4087, -0.7552, 0.0, 0.6555, -0.7552, 0.0, 0.6555, -0.7552, 0.0, 0.6555, -0.7552, 0.0, 0.6555, -0.7552, 0.5125, 0.4087, -0.7552, 0.5125, 0.4087, -0.7552, 0.5125, 0.4087, -0.7552, 0.5125, 0.4087, -0.7552, 0.6391, -0.1459, -0.7552, 0.6391, -0.1459, -0.7552, 0.6391, -0.1459, -0.7552, 0.6391, -0.1459, -0.7552, 0.2844, -0.5906, -0.7552, 0.2844, -0.5906, -0.7552, 0.2844, -0.5906, -0.7552, 0.2844, -0.5906, -0.7552, 0.0, 0.0, 1.0, 0.0, 0.0, 1.0, 0.0, 0.0, 1.0, 0.0, 0.0, 1.0, 0.0, 0.0, 1.0, 0.0, 0.0, 1.0, 0.0, 0.0, 1.0, 0.03693, -0.02502, 0.999, 0.03693, -0.02502, 0.999, 0.03693, -0.02502, 0.999, 0.03693, -0.02502, 0.999, 0.03693, -0.02502, 0.999, 0.03693, -0.02502, 0.999, 0.03693, -0.02502, 0.999, -0.007005, 0.02345, 0.9997, -0.007005, 0.02345, 0.9997, -0.007005, 0.02345, 0.9997, -0.007005, 0.02345, 0.9997, -0.007005, 0.02345, 0.9997, -0.007005, 0.02345, 0.9997, -0.007005, 0.02345, 0.9997, 0.03201, 0.01441, 0.9994, 0.03201, 0.01441, 0.9994, 0.03201, 0.01441, 0.9994, 0.03201, 0.01441, 0.9994, 0.03201, 0.01441, 0.9994, 0.03201, 0.01441, 0.9994, 0.03201, 0.01441, 0.9994, 0.0006385, 0.02757, 0.9996, 0.0006385, 0.02757, 0.9996, 0.0006385, 0.02757, 0.9996, 0.0006385, 0.02757, 0.9996, 0.0006385, 0.02757, 0.9996, 0.0006385, 0.02757, 0.9996, 0.0006385, 0.02757, 0.9996, 0.03778, -0.02493, 0.999, 0.03778, -0.02493, 0.999, 0.03778, -0.02493, 0.999, 0.03778, -0.02493, 0.999, 0.03778, -0.02493, 0.999, 0.03778, -0.02493, 0.999, 0.03778, -0.02493, 0.999, -0.03778, 0.02493, -0.999, -0.03778, 0.02493, -0.999, -0.03778, 0.02493, -0.999, -0.03778, 0.02493, -0.999, -0.03778, 0.02493, -0.999, -0.03778, 0.02493, -0.999, -0.03778, 0.02493, -0.999, 0.2648, 0.9628, 0.05356, 0.2648, 0.9628, 0.05355, 0.2648, 0.9628, 0.05354, 0.2648, 0.9628, 0.05356, 0.2648, 0.9628, 0.05354, 0.2648, 0.9628, 0.05356, 0.9978, 0.04673, 0.04619, 0.9978, 0.04674, 0.04621, 0.9978, 0.04676, 0.04619, 0.9978, 0.04673, 0.04619, 0.9978, 0.04676, 0.04619, 0.9978, 0.04677, 0.0462, 0.3524, -0.9352, 0.03317, 0.3524, -0.9352, 0.03315, 0.3524, -0.9352, 0.03319, 0.3524, -0.9352, 0.03317, 0.3524, -0.9352, 0.03319, 0.3525, -0.9352, 0.03317, 6.949e-05, 0.0, 1.0, 6.949e-05, 0.0, 1.0, 6.949e-05, 0.0, 1.0, -6.949e-05, 0.0, 1.0, -6.949e-05, 0.0, 1.0, -6.949e-05, 0.0, 1.0, 4.295e-05, 0.0, 1.0, 4.295e-05, 0.0, 1.0, 4.295e-05, 0.0, 1.0, -0.7809, -0.6238, 0.03254, -0.7809, -0.6238, 0.03252, -0.7809, -0.6238, 0.03255, -0.7809, -0.6238, 0.03254, -0.7809, -0.6238, 0.03255, -0.7809, -0.6238, 0.03254, -0.8338, 0.5503, 0.04518, -0.8338, 0.5503, 0.04519, -0.8338, 0.5503, 0.04516, -0.8338, 0.5503, 0.04518, -0.8338, 0.5503, 0.04516, -0.8338, 0.5503, 0.04518, -0.01187, -0.06103, -0.9981, -0.01187, -0.06103, -0.9981, -0.01187, -0.06103, -0.9981, -0.01187, -0.06103, -0.9981, -0.01187, -0.06103, -0.9981, -0.01187, -0.06103, -0.9981, -0.01187, -0.06103, -0.9981, -0.01187, -0.06103, -0.9981, -0.01187, -0.06103, -0.9981, -0.5017, 0.8647, -0.02489, -0.5017, 0.8647, -0.02488, -0.5017, 0.8647, -0.02489, -0.5017, 0.8647, -0.02489, -0.5017, 0.8647, -0.02489, -0.5017, 0.8647, -0.02488, -0.9771, -0.2078, 0.04634, -0.9771, -0.2078, 0.04635, -0.9771, -0.2078, 0.04635, -0.9771, -0.2078, 0.04634, -0.9771, -0.2078, 0.04635, -0.9771, -0.2078, 0.04635, -0.1018, -0.9913, 0.08384, -0.1018, -0.9913, 0.08385, -0.1018, -0.9913, 0.08385, -0.1018, -0.9913, 0.08384, -0.1018, -0.9913, 0.08385, -0.1019, -0.9913, 0.08385, 0.9145, -0.403, 0.03579, 0.9145, -0.403, 0.03579, 0.9145, -0.403, 0.03579, 0.9145, -0.403, 0.03579, 0.9145, -0.403, 0.03579, 0.9145, -0.403, 0.0358, 0.6674, 0.744, -0.03141, 0.6674, 0.7441, -0.0314, 0.6674, 0.7441, -0.03141, 0.6674, 0.744, -0.03141, 0.6674, 0.7441, -0.03141, 0.6674, 0.744, -0.03141, -0.7107, 0.6999, 0.07127, -0.7107, 0.6999, 0.07128, -0.7107, 0.6999, 0.07126, -0.7107, 0.6999, 0.07127, -0.7107, 0.6999, 0.07126, -0.7107, 0.6999, 0.07124, -0.8841, -0.4661, -0.03532, -0.8841, -0.466, -0.03512, -0.884, -0.4661, -0.03528, -0.8841, -0.4661, -0.03532, -0.884, -0.4661, -0.03528, -0.8841, -0.466, -0.03531, 0.1659, -0.9843, -0.06052, 0.166, -0.9843, -0.06052, 0.166, -0.9843, -0.06055, 0.1659, -0.9843, -0.06052, 0.166, -0.9843, -0.06055, 0.166, -0.9843, -0.06053, 0.9892, -0.1432, 0.03073, 0.9892, -0.1431, 0.03074, 0.9892, -0.1431, 0.03075, 0.9892, -0.1432, 0.03073, 0.9892, -0.1431, 0.03075, 0.9892, -0.1431, 0.03074, 0.4391, 0.8916, 0.1108, 0.439, 0.8916, 0.1109, 0.439, 0.8916, 0.1108, 0.4391, 0.8916, 0.1108, 0.439, 0.8916, 0.1108, 0.439, 0.8916, 0.1109, -0.9063, 0.4224, 0.01542, -0.9063, 0.4224, 0.01542, -0.9063, 0.4224, 0.01541, -0.9063, 0.4224, 0.01542, -0.9063, 0.4224, 0.01541, -0.9063, 0.4224, 0.01542, -0.6804, -0.7298, 0.06675, -0.6803, -0.7298, 0.06675, -0.6804, -0.7298, 0.06674, -0.6804, -0.7298, 0.06675, -0.6804, -0.7298, 0.06674, -0.6804, -0.7298, 0.06675, 0.4863, -0.872, 0.05625, 0.4863, -0.872, 0.05625, 0.4863, -0.872, 0.05625, 0.4863, -0.872, 0.05625, 0.4863, -0.872, 0.05625, 0.4863, -0.872, 0.05625, 0.9813, 0.1924, -0.001568, 0.9813, 0.1924, -0.001564, 0.9813, 0.1923, -0.00157, 0.9813, 0.1924, -0.001568, 0.9813, 0.1923, -0.00157, 0.9813, 0.1924, -0.001569, 0.1207, 0.9923, -0.0268, 0.1207, 0.9923, -0.0268, 0.1207, 0.9923, -0.02681, 0.1207, 0.9923, -0.0268, 0.1207, 0.9923, -0.02681, 0.1207, 0.9923, -0.02681, -0.799, 0.6003, 0.03538, -0.799, 0.6004, 0.03538, -0.7989, 0.6004, 0.03537, -0.799, 0.6003, 0.03538, -0.7989, 0.6004, 0.03537, -0.7989, 0.6004, 0.03537, -0.8172, -0.5763, -0.005936, -0.8172, -0.5763, -0.005928, -0.8172, -0.5763, -0.005943, -0.8172, -0.5763, -0.005936, -0.8172, -0.5763, -0.005943, -0.8172, -0.5763, -0.005942, 0.2946, -0.9556, -0.008668, 0.2946, -0.9556, -0.008669, 0.2945, -0.9556, -0.008661, 0.2946, -0.9556, -0.008668, 0.2945, -0.9556, -0.008661, 0.2946, -0.9556, -0.008665, 0.9994, -0.0132, 0.03097, 0.9994, -0.01322, 0.03097, 0.9994, -0.01324, 0.03096, 0.9994, -0.0132, 0.03097, 0.9994, -0.01324, 0.03096, 0.9994, -0.0132, 0.03098, 0.3223, 0.9449, 0.05777, 0.3223, 0.9449, 0.05778, 0.3223, 0.9449, 0.05778, 0.3223, 0.9449, 0.05777, 0.3223, 0.9449, 0.05778, 0.3223, 0.9449, 0.05778, -0.797, 0.6039, 0.0123, -0.797, 0.6039, 0.0123, -0.797, 0.6039, 0.0123, -0.797, 0.6039, 0.0123, -0.797, 0.6039, 0.0123, -0.797, 0.6039, 0.0123, -0.8201, -0.5708, 0.0394, -0.8201, -0.5708, 0.03939, -0.8201, -0.5709, 0.03939, -0.8201, -0.5708, 0.0394, -0.8201, -0.5709, 0.03939, -0.8201, -0.5708, 0.0394, 0.2902, -0.956, 0.04261, 0.2902, -0.956, 0.0426, 0.2903, -0.956, 0.04259, 0.2902, -0.956, 0.04261, 0.2903, -0.956, 0.04259, 0.2903, -0.956, 0.0426, 0.9997, -0.0193, 0.01748, 0.9997, -0.0193, 0.01748, 0.9997, -0.01929, 0.01748, 0.9997, -0.0193, 0.01748, 0.9997, -0.01929, 0.01748, 0.9997, -0.0193, 0.01748, 0.3278, 0.9448, -0.001246, 0.3277, 0.9448, -0.001249, 0.3277, 0.9448, -0.001252, 0.3278, 0.9448, -0.001246, 0.3277, 0.9448, -0.001252, 0.3278, 0.9448, -0.001253])] * 3)])

# ---- objects
ob_tree2 = bpy.data.objects.new('Tree2', me_circle)

# ---- transforms, parenting, visibility, modifiers, constraints
ob_tree2.location = (0.0, 0.0, 0.0)

# ---- collection membership
col_collection.objects.link(ob_tree2)

# ---- scene / render settings (as saved in the file)
scene.frame_start = 1; scene.frame_end = 250; scene.frame_set(1)
scene.render.engine = 'BLENDER_EEVEE_NEXT'
scene.cycles.use_denoising = False
scene.cycles.samples = 128
scene.cycles.sampling_pattern = 'TABULATED_SOBOL'
scene.cycles.use_adaptive_sampling = False
scene.cycles.use_light_tree = False
scene.view_settings.view_transform = 'Filmic'
bpy.context.view_layer.update()

# ---- added for rendering (the .blend has no active camera and no usable light): camera, sun
cam_auto = bpy.data.cameras.new('AutoCamera')
cam_auto.lens = 50.0
cam_auto.sensor_width = 36.0
cam_auto.clip_end = 1000.0
ob_auto_camera = bpy.data.objects.new('AutoCamera', cam_auto)
scene.collection.objects.link(ob_auto_camera)
ob_auto_camera.location = (5.21392, -6.34489, 6.72119)
ob_auto_camera.rotation_euler = (1.09748, -7.21219e-08, 0.694738)
scene.camera = ob_auto_camera
light_auto_sun = bpy.data.lights.new('AutoSun', 'SUN')
light_auto_sun.energy = 3.0
light_auto_sun.angle = 0.0523599
ob_auto_sun = bpy.data.objects.new('AutoSun', light_auto_sun)
scene.collection.objects.link(ob_auto_sun)
ob_auto_sun.rotation_euler = (0.872665, 0.174533, 0.523599)
bpy.context.view_layer.update()
